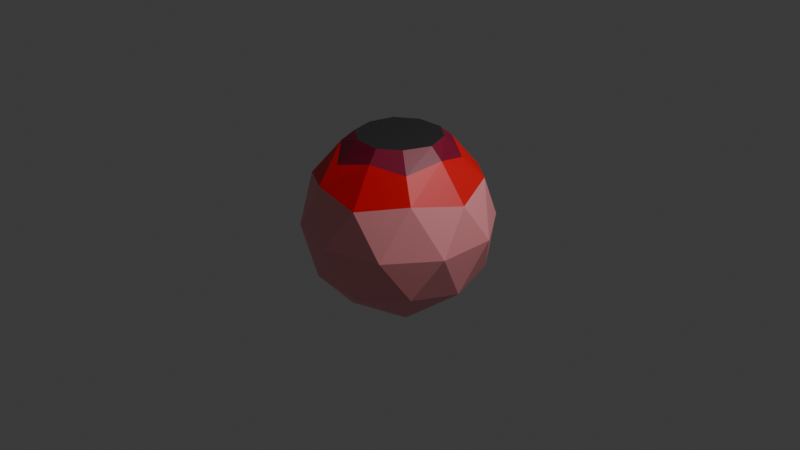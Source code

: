 # Source: OjoFichaRoja.blend  (saved by Blender 5.0.119; exported with 4.5.12 LTS)
import bpy
from mathutils import Matrix  # noqa: F401  (used for matrix-valued properties, if any)

bpy.ops.wm.read_factory_settings(use_empty=True)
scene = bpy.context.scene
scene.name = 'Scene'

# ---- collections
col_collection = bpy.data.collections.new('Collection'); scene.collection.children.link(col_collection)

# ---- materials (node trees are filled in below, after node groups)
mat_material_003 = bpy.data.materials.new('Material.003')
mat_material_001 = bpy.data.materials.new('Material.001')
mat_material = bpy.data.materials.new('Material')
mat_material.alpha_threshold = 0.0
mat_material.use_backface_culling_lightprobe_volume = False
mat_material.roughness = 0.5
mat_material.line_color = (0.0, 0.0, 0.0, 1.0)
mat_material_002 = bpy.data.materials.new('Material.002')

# ---- material node trees
mat_material_003.use_nodes = True; mat_material_003.node_tree.nodes.clear()
_N = mat_material_003.node_tree.nodes; _L = mat_material_003.node_tree.links
n0 = _N.new('ShaderNodeBsdfPrincipled'); n0.name = 'BSDF Principista'; n0.location = (-200, 100)
n0.inputs[0].default_value = (1.0, 0.3475, 0.3776, 1.0)
n1 = _N.new('ShaderNodeOutputMaterial'); n1.name = 'Material'; n1.location = (200, 100)
_L.new(n0.outputs[0], n1.inputs[0])
n1.is_active_output = True
mat_material_001.use_nodes = True; mat_material_001.node_tree.nodes.clear()
_N = mat_material_001.node_tree.nodes; _L = mat_material_001.node_tree.links
n0 = _N.new('ShaderNodeBsdfPrincipled'); n0.name = 'BSDF Principista'; n0.location = (-261, 145)
n0.inputs[0].default_value = (0.8, 0.0, 0.004036, 1.0)
n1 = _N.new('ShaderNodeOutputMaterial'); n1.name = 'Material'; n1.location = (139, 145)
_L.new(n0.outputs[0], n1.inputs[0])
n1.is_active_output = True
mat_material.use_nodes = True; mat_material.node_tree.nodes.clear()
_N = mat_material.node_tree.nodes; _L = mat_material.node_tree.links
n0 = _N.new('ShaderNodeOutputMaterial'); n0.name = 'Material Output'; n0.location = (200, 100)
n1 = _N.new('ShaderNodeBsdfPrincipled'); n1.name = 'Principled BSDF'; n1.location = (-200, 100)
n1.inputs[0].default_value = (0.2338, 0.0, 0.02929, 1.0)
_L.new(n1.outputs[0], n0.inputs[0])
n0.is_active_output = True
mat_material_002.use_nodes = True; mat_material_002.node_tree.nodes.clear()
_N = mat_material_002.node_tree.nodes; _L = mat_material_002.node_tree.links
n0 = _N.new('ShaderNodeBsdfPrincipled'); n0.name = 'BSDF Principista'; n0.location = (-200, 100)
n0.inputs[0].default_value = (0.02467, 0.02467, 0.02467, 1.0)
n1 = _N.new('ShaderNodeOutputMaterial'); n1.name = 'Material'; n1.location = (200, 100)
_L.new(n0.outputs[0], n1.inputs[0])
n1.is_active_output = True

# ---- world
world_world = bpy.data.worlds.new('World'); scene.world = world_world
world_world.use_nodes = True; world_world.node_tree.nodes.clear()
_N = world_world.node_tree.nodes; _L = world_world.node_tree.links
n0 = _N.new('ShaderNodeOutputWorld'); n0.name = 'World Output'; n0.location = (200, 100)
n1 = _N.new('ShaderNodeBackground'); n1.name = 'Background'; n1.location = (-200, 100)
n1.inputs[0].default_value = (0.05088, 0.05088, 0.05088, 1.0)
_L.new(n1.outputs[0], n0.inputs[0])
n0.is_active_output = True
world_world.color = (0.05088, 0.05088, 0.05088)
world_world.sun_shadow_jitter_overblur = 0.0

# ---- cameras
cam_camera = bpy.data.cameras.new('Camera')
cam_camera.clip_end = 100.0
cam_camera.ortho_scale = 7.314

# ---- lights
light_light = bpy.data.lights.new('Light', 'POINT')
light_light.energy = 1000.0
light_light.shadow_soft_size = 0.1

# ---- meshes
me_esfera_geod_sica = bpy.data.meshes.new('Esfera geodésica')
me_esfera_geod_sica.from_pydata([(0.0, 0.0, -1.0), (0.7236, -0.5257, -0.4472), (-0.2764, -0.8506, -0.4472), (-0.8944, 0.0, -0.4472), (-0.2764, 0.8506, -0.4472), (0.7236, 0.5257, -0.4472), (0.2764, -0.8506, 0.4472), (-0.7236, -0.5257, 0.4472), (-0.7236, 0.5257, 0.4472), (0.2764, 0.8506, 0.4472), (0.8944, 0.0, 0.4472), (-0.1625, -0.5, -0.8507), (0.4253, -0.309, -0.8507), (0.2629, -0.809, -0.5257), (0.8506, 0.0, -0.5257), (0.4253, 0.309, -0.8507), (-0.5257, 0.0, -0.8507), (-0.6882, -0.5, -0.5257), (-0.1625, 0.5, -0.8507), (-0.6882, 0.5, -0.5257), (0.2629, 0.809, -0.5257), (0.9511, -0.309, 0.0), (0.9511, 0.309, 0.0), (0.0, -1.0, 0.0), (0.5878, -0.809, 0.0), (-0.9511, -0.309, 0.0), (-0.5878, -0.809, 0.0), (-0.5878, 0.809, 0.0), (-0.9511, 0.309, 0.0), (0.5878, 0.809, 0.0), (0.0, 1.0, 0.0), (0.6882, -0.5, 0.5257), (-0.2629, -0.809, 0.5257), (-0.8506, 0.0, 0.5257), (-0.2629, 0.809, 0.5257), (0.6882, 0.5, 0.5257), (-0.1472, 0.4197, 0.9287), (-0.4332, 0.0, 0.9287), (-0.1381, -0.4051, 0.9287), (0.3468, 0.2829, 0.9287), (0.3421, -0.2748, 0.9293), (0.1399, -0.4304, 0.9287), (0.1804, -0.5553, 0.8147), (0.4526, 3.725e-09, 0.9287), (0.5838, 0.0, 0.8147), (-0.3662, -0.266, 0.9287), (-0.4723, -0.3432, 0.8147), (-0.3662, 0.266, 0.9287), (-0.4723, 0.3432, 0.8147), (0.1399, 0.4304, 0.9287), (0.1804, 0.5553, 0.8147), (0.5152, -0.3936, 0.7528), (0.5032, 0.3673, 0.728), (-0.146, 0.5731, 0.7324), (-0.6185, 0.0, 0.7024), (-0.2486, -0.589, 0.6888)], [], [(0, 12, 11), (1, 12, 14), (0, 11, 16), (0, 16, 18), (0, 18, 15), (1, 14, 21), (2, 13, 23), (3, 17, 25), (4, 19, 27), (5, 20, 29), (1, 21, 24), (2, 23, 26), (3, 25, 28), (4, 27, 30), (5, 29, 22), (22, 35, 10), (22, 29, 35), (29, 9, 35), (30, 34, 9), (30, 27, 34), (27, 8, 34), (28, 33, 8), (28, 25, 33), (25, 7, 33), (26, 32, 7), (26, 23, 32), (23, 6, 32), (24, 31, 6), (24, 21, 31), (21, 10, 31), (29, 30, 9), (29, 20, 30), (20, 4, 30), (27, 28, 8), (27, 19, 28), (19, 3, 28), (25, 26, 7), (25, 17, 26), (17, 2, 26), (23, 24, 6), (23, 13, 24), (13, 1, 24), (21, 22, 10), (21, 14, 22), (14, 5, 22), (15, 20, 5), (15, 18, 20), (18, 4, 20), (18, 19, 4), (18, 16, 19), (16, 3, 19), (16, 17, 3), (16, 11, 17), (11, 2, 17), (14, 15, 5), (14, 12, 15), (12, 0, 15), (11, 13, 2), (11, 12, 13), (12, 1, 13), (32, 6, 42), (49, 39, 52, 50), (6, 31, 42), (39, 43, 44, 52), (31, 10, 44), (10, 35, 44), (43, 40, 51, 44), (33, 7, 46), (7, 32, 46), (40, 41, 42, 51), (34, 8, 48), (8, 33, 48), (41, 38, 55, 42), (35, 9, 50), (9, 34, 50), (36, 49, 50, 53), (47, 36, 53, 48), (37, 47, 48, 54), (45, 37, 54, 46), (38, 45, 46, 55), (38, 41, 40, 43, 39, 49, 36, 47, 37, 45), (46, 54, 33), (33, 54, 48), (53, 34, 48), (34, 53, 50), (52, 35, 50), (52, 44, 35), (51, 31, 44), (31, 51, 42), (32, 55, 46), (55, 32, 42)])
me_esfera_geod_sica.polygons.foreach_set('material_index', [0, 0, 0, 0, 0, 0, 0, 0, 0, 0, 0, 0, 0, 0, 0, 0, 0, 0, 0, 0, 0, 0, 0, 0, 0, 0, 0, 0, 0, 0, 0, 0, 0, 0, 0, 0, 0, 0, 0, 0, 0, 0, 0, 0, 0, 0, 0, 0, 0, 0, 0, 0, 0, 0, 0, 0, 0, 0, 0, 0, 1, 2, 1, 2, 1, 1, 2, 1, 1, 2, 1, 1, 2, 1, 1, 2, 2, 2, 2, 2, 3, 1, 1, 1, 1, 1, 1, 1, 1, 1, 1])
_uv = me_esfera_geod_sica.uv_layers.new(name='MapaUV')
_uv.uv.foreach_set('vector', [0.1818, 0.0, 0.2273, 0.07873, 0.1364, 0.07873, 0.2727, 0.1575, 0.3182, 0.07873, 0.3636, 0.1575, 0.9091, 0.0, 0.9545, 0.07873, 0.8636, 0.07873, 0.7273, 0.0, 0.7727, 0.07873, 0.6818, 0.07873, 0.5455, 0.0, 0.5909, 0.07873, 0.5, 0.07873, 0.2727, 0.1575, 0.3636, 0.1575, 0.3182, 0.2362, 0.09091, 0.1575, 0.1818, 0.1575, 0.1364, 0.2362, 0.8182, 0.1575, 0.9091, 0.1575, 0.8636, 0.2362, 0.6364, 0.1575, 0.7273, 0.1575, 0.6818, 0.2362, 0.4545, 0.1575, 0.5455, 0.1575, 0.5, 0.2362, 0.2727, 0.1575, 0.3182, 0.2362, 0.2273, 0.2362, 0.09091, 0.1575, 0.1364, 0.2362, 0.04546, 0.2362, 0.8182, 0.1575, 0.8636, 0.2362, 0.7727, 0.2362, 0.6364, 0.1575, 0.6818, 0.2362, 0.5909, 0.2362, 0.4545, 0.1575, 0.5, 0.2362, 0.4091, 0.2362, 0.4091, 0.2362, 0.4545, 0.3149, 0.3636, 0.3149, 0.4091, 0.2362, 0.5, 0.2362, 0.4545, 0.3149, 0.5, 0.2362, 0.5455, 0.3149, 0.4545, 0.3149, 0.5909, 0.2362, 0.6364, 0.3149, 0.5455, 0.3149, 0.5909, 0.2362, 0.6818, 0.2362, 0.6364, 0.3149, 0.6818, 0.2362, 0.7273, 0.3149, 0.6364, 0.3149, 0.7727, 0.2362, 0.8182, 0.3149, 0.7273, 0.3149, 0.7727, 0.2362, 0.8636, 0.2362, 0.8182, 0.3149, 0.8636, 0.2362, 0.9091, 0.3149, 0.8182, 0.3149, 0.04546, 0.2362, 0.09091, 0.3149, 0.0, 0.3149, 0.04546, 0.2362, 0.1364, 0.2362, 0.09091, 0.3149, 0.1364, 0.2362, 0.1818, 0.3149, 0.09091, 0.3149, 0.2273, 0.2362, 0.2727, 0.3149, 0.1818, 0.3149, 0.2273, 0.2362, 0.3182, 0.2362, 0.2727, 0.3149, 0.3182, 0.2362, 0.3636, 0.3149, 0.2727, 0.3149, 0.5, 0.2362, 0.5909, 0.2362, 0.5455, 0.3149, 0.5, 0.2362, 0.5455, 0.1575, 0.5909, 0.2362, 0.5455, 0.1575, 0.6364, 0.1575, 0.5909, 0.2362, 0.6818, 0.2362, 0.7727, 0.2362, 0.7273, 0.3149, 0.6818, 0.2362, 0.7273, 0.1575, 0.7727, 0.2362, 0.7273, 0.1575, 0.8182, 0.1575, 0.7727, 0.2362, 0.8636, 0.2362, 0.9545, 0.2362, 0.9091, 0.3149, 0.8636, 0.2362, 0.9091, 0.1575, 0.9545, 0.2362, 0.9091, 0.1575, 1.0, 0.1575, 0.9545, 0.2362, 0.1364, 0.2362, 0.2273, 0.2362, 0.1818, 0.3149, 0.1364, 0.2362, 0.1818, 0.1575, 0.2273, 0.2362, 0.1818, 0.1575, 0.2727, 0.1575, 0.2273, 0.2362, 0.3182, 0.2362, 0.4091, 0.2362, 0.3636, 0.3149, 0.3182, 0.2362, 0.3636, 0.1575, 0.4091, 0.2362, 0.3636, 0.1575, 0.4545, 0.1575, 0.4091, 0.2362, 0.5, 0.07873, 0.5455, 0.1575, 0.4545, 0.1575, 0.5, 0.07873, 0.5909, 0.07873, 0.5455, 0.1575, 0.5909, 0.07873, 0.6364, 0.1575, 0.5455, 0.1575, 0.6818, 0.07873, 0.7273, 0.1575, 0.6364, 0.1575, 0.6818, 0.07873, 0.7727, 0.07873, 0.7273, 0.1575, 0.7727, 0.07873, 0.8182, 0.1575, 0.7273, 0.1575, 0.8636, 0.07873, 0.9091, 0.1575, 0.8182, 0.1575, 0.8636, 0.07873, 0.9545, 0.07873, 0.9091, 0.1575, 0.9545, 0.07873, 1.0, 0.1575, 0.9091, 0.1575, 0.3636, 0.1575, 0.4091, 0.07873, 0.4545, 0.1575, 0.3636, 0.1575, 0.3182, 0.07873, 0.4091, 0.07873, 0.3182, 0.07873, 0.3636, 0.0, 0.4091, 0.07873, 0.1364, 0.07873, 0.1818, 0.1575, 0.09091, 0.1575, 0.1364, 0.07873, 0.2273, 0.07873, 0.1818, 0.1575, 0.2273, 0.07873, 0.2727, 0.1575, 0.1818, 0.1575, 0.09091, 0.3149, 0.1818, 0.3149, 0.1419, 0.3847, 0.0, 0.0, 0.0, 0.0, 0.0, 0.0, 0.5882, 0.3892, 0.1818, 0.3149, 0.2727, 0.3149, 0.2233, 0.387, 0.0, 0.0, 0.0, 0.0, 0.4036, 0.3847, 0.0, 0.0, 0.2727, 0.3149, 0.3636, 0.3149, 0.3222, 0.387, 0.3636, 0.3149, 0.4545, 0.3149, 0.4036, 0.3847, 0.0, 0.0, 0.0, 0.0, 0.0, 0.0, 0.4036, 0.3847, 0.8182, 0.3149, 0.9091, 0.3149, 0.8691, 0.3847, 0.0, 0.3149, 0.09091, 0.3149, 0.0427, 0.3892, 0.0, 0.0, 0.0, 0.0, 0.2233, 0.387, 0.0, 0.0, 0.6364, 0.3149, 0.7273, 0.3149, 0.6873, 0.3847, 0.7273, 0.3149, 0.8182, 0.3149, 0.77, 0.3892, 0.0, 0.0, 0.0, 0.0, 0.0, 0.0, 0.2233, 0.387, 0.4545, 0.3149, 0.5455, 0.3149, 0.5055, 0.3847, 0.5455, 0.3149, 0.6364, 0.3149, 0.5882, 0.3892, 0.0, 0.0, 0.0, 0.0, 0.5882, 0.3892, 0.0, 0.0, 0.0, 0.0, 0.0, 0.0, 0.0, 0.0, 0.77, 0.3892, 0.0, 0.0, 0.0, 0.0, 0.77, 0.3892, 0.0, 0.0, 0.0, 0.0, 0.0, 0.0, 0.0, 0.0, 0.8691, 0.3847, 0.0, 0.0, 0.0, 0.0, 0.8691, 0.3847, 0.0, 0.0, 0.0, 0.0, 0.0, 0.0, 0.0, 0.0, 0.0, 0.0, 0.0, 0.0, 0.0, 0.0, 0.0, 0.0, 0.0, 0.0, 0.0, 0.0, 0.0, 0.0, 0.8691, 0.3847, 0.0, 0.0, 0.8182, 0.3149, 0.8182, 0.3149, 0.0, 0.0, 0.77, 0.3892, 0.0, 0.0, 0.6364, 0.3149, 0.6873, 0.3847, 0.6364, 0.3149, 0.0, 0.0, 0.5882, 0.3892, 0.0, 0.0, 0.4545, 0.3149, 0.5055, 0.3847, 0.0, 0.0, 0.4036, 0.3847, 0.4545, 0.3149, 0.0, 0.0, 0.2727, 0.3149, 0.3222, 0.387, 0.2727, 0.3149, 0.0, 0.0, 0.2233, 0.387, 0.09091, 0.3149, 0.0, 0.0, 0.8691, 0.3847, 0.0, 0.0, 0.09091, 0.3149, 0.1419, 0.3847])
me_esfera_geod_sica.materials.append(mat_material_003)
me_esfera_geod_sica.materials.append(mat_material_001)
me_esfera_geod_sica.materials.append(mat_material)
me_esfera_geod_sica.materials.append(mat_material_002)
me_esfera_geod_sica.update()

# ---- objects
ob_light = bpy.data.objects.new('Light', light_light)
ob_camera = bpy.data.objects.new('Camera', cam_camera)
ob_esfera_geod_sica = bpy.data.objects.new('Esfera geodésica', me_esfera_geod_sica)

# ---- transforms, parenting, visibility, modifiers, constraints
ob_light.location = (4.076, 1.005, 5.904)
ob_light.rotation_euler = (0.6503, 0.05522, 1.866)
ob_light.lock_rotations_4d = False
ob_light.empty_display_type = 'ARROWS'
ob_light.color = (0.0, 0.0, 0.0, 0.0)
ob_light.lineart.crease_threshold = 0.0
ob_camera.location = (7.359, -6.926, 4.958)
ob_camera.rotation_euler = (1.109, 0.0, 0.8149)
ob_camera.lock_rotations_4d = False
ob_camera.empty_display_type = 'ARROWS'
ob_camera.color = (0.0, 0.0, 0.0, 0.0)
ob_camera.display_type = 'WIRE'
ob_camera.lineart.crease_threshold = 0.0
ob_esfera_geod_sica.location = (0.0, 0.0, 0.0)

# ---- collection membership
col_collection.objects.link(ob_light)
col_collection.objects.link(ob_camera)
col_collection.objects.link(ob_esfera_geod_sica)

# ---- scene / render settings (as saved in the file)
scene.camera = ob_camera
scene.frame_start = 1; scene.frame_end = 250; scene.frame_set(1)
scene.render.engine = 'BLENDER_EEVEE_NEXT'
scene.render.bake_bias = 0.0
scene.render.bake_samples = 0
scene.cycles.sampling_pattern = 'TABULATED_SOBOL'
scene.eevee.use_volume_custom_range = False
bpy.context.view_layer.update()
